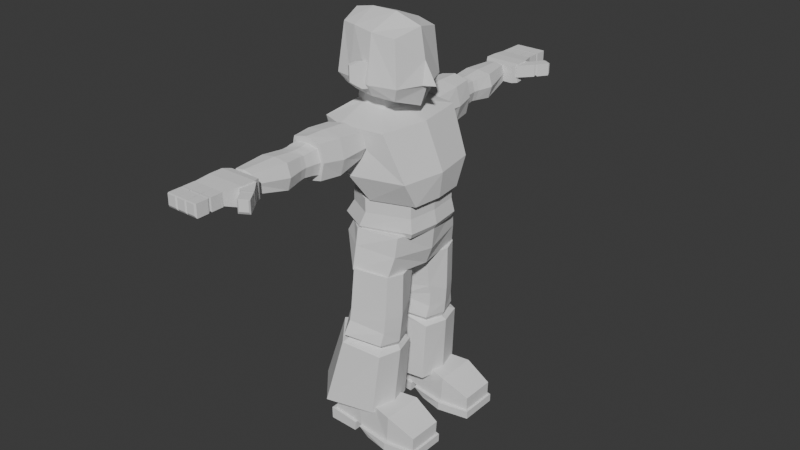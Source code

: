 # Source: Human_01.blend  (saved by Blender 4.2.66; exported with 4.5.12 LTS)
import bpy
from mathutils import Matrix  # noqa: F401  (used for matrix-valued properties, if any)

bpy.ops.wm.read_factory_settings(use_empty=True)
scene = bpy.context.scene
scene.name = 'Scene'

# ---- collections
col_collection = bpy.data.collections.new('Collection'); scene.collection.children.link(col_collection)

# ---- world
world_world = bpy.data.worlds.new('World'); scene.world = world_world
world_world.use_nodes = True; world_world.node_tree.nodes.clear()
_N = world_world.node_tree.nodes; _L = world_world.node_tree.links
n0 = _N.new('ShaderNodeOutputWorld'); n0.name = 'World Output'; n0.location = (300, 300)
n1 = _N.new('ShaderNodeBackground'); n1.name = 'Background'; n1.location = (10, 300)
n1.inputs[0].default_value = (0.05088, 0.05088, 0.05088, 1.0)
_L.new(n1.outputs[0], n0.inputs[0])
n0.is_active_output = True
world_world.color = (0.05088, 0.05088, 0.05088)
world_world.sun_shadow_jitter_overblur = 0.0

# ---- meshes
me_cube_001 = bpy.data.meshes.new('Cube.001')
me_cube_001.from_pydata([(-0.8911, -0.6743, -0.4909), (-0.33, -0.3305, 1.283), (0.4957, -0.6743, -1.148), (0.7627, -1.126, 0.4951), (-0.9276, -0.9291, 0.1763), (-0.9233, 0.0, -0.4753), (-0.3571, 0.0, 1.302), (0.5637, 0.0, -1.181), (0.9268, 0.0, 0.4151), (-0.9915, 0.0, 0.2116), (-0.3661, -0.9864, -0.7464), (-0.1507, -0.4075, 1.176), (-0.3387, -1.319, -0.09808), (0.3777, -0.2808, 1.257), (0.8845, 0.0, -0.6865), (0.7296, -0.9988, -0.6099), (-0.1331, -1.272, 0.9436), (-0.6537, -1.04, 1.177), (-0.7109, 0.0, 1.206), (-0.1999, -0.2838, 1.547), (0.3237, -0.3977, 0.8918), (-0.2192, 0.0, 1.571), (0.3493, 0.0, 0.8786), (-0.01638, -0.3409, 1.452), (0.4053, 0.0, 1.255), (0.2812, -0.2212, 1.36), (-0.1209, -0.2234, 1.562), (-0.1343, 0.0, 1.578), (0.006852, -0.2631, 1.496), (0.3004, 0.0, 1.358)], [], [(12, 16, 17, 4), (3, 8, 22, 20), (4, 17, 18, 9), (6, 1, 19, 21), (8, 3, 15, 14), (11, 1, 17, 16), (1, 6, 18, 17), (20, 22, 24, 13), (1, 11, 23, 19), (23, 11, 20, 13), (11, 16, 3, 20), (16, 12, 15, 3), (5, 0, 4, 9), (0, 10, 12, 4), (10, 2, 15, 12), (2, 7, 14, 15), (19, 23, 28, 26), (23, 13, 25, 28), (21, 19, 26, 27), (13, 24, 29, 25), (28, 25, 29, 27, 26), (0, 5, 7, 2, 10)])
_uv = me_cube_001.uv_layers.new(name='UVMap')
_uv.uv.foreach_set('vector', [0.4657, 0.9191, 0.5812, 0.9178, 0.5992, 1.002, 0.483, 0.9978, 0.6069, 0.7072, 0.6056, 0.6223, 0.6716, 0.625, 0.6747, 0.7074, 0.4634, 0.06493, 0.5832, 0.04133, 0.5833, 0.1258, 0.4637, 0.1325, 0.8567, 0.625, 0.8554, 0.7021, 0.8554, 0.7021, 0.8567, 0.625, 0.6056, 0.6223, 0.6069, 0.7072, 0.4787, 0.6811, 0.4783, 0.6068, 0.8046, 0.7161, 0.8554, 0.7021, 0.8999, 0.7219, 0.7836, 0.7753, 0.8554, 0.7021, 0.8567, 0.625, 0.9027, 0.6124, 0.8999, 0.7219, 0.6747, 0.7074, 0.6716, 0.625, 0.6716, 0.625, 0.6747, 0.7074, 0.8554, 0.7021, 0.8046, 0.7161, 0.8046, 0.7161, 0.8554, 0.7021, 0.0, 0.0, 0.0, 0.0, 0.0, 0.0, 0.0, 0.0, 0.0, 0.0, 0.0, 0.0, 0.0, 0.0, 0.0, 0.0, 0.0, 0.0, 0.0, 0.0, 0.0, 0.0, 0.0, 0.0, 0.0, 0.0, 0.0, 0.0, 0.0, 0.0, 0.0, 0.0, 0.0, 0.0, 0.0, 0.0, 0.0, 0.0, 0.0, 0.0, 0.0, 0.0, 0.0, 0.0, 0.0, 0.0, 0.0, 0.0, 0.0, 0.0, 0.0, 0.0, 0.0, 0.0, 0.0, 0.0, 0.8554, 0.7021, 0.8046, 0.7161, 0.8046, 0.7161, 0.8554, 0.7021, 0.0, 0.0, 0.0, 0.0, 0.0, 0.0, 0.0, 0.0, 0.8567, 0.625, 0.8554, 0.7021, 0.8554, 0.7021, 0.8567, 0.625, 0.6747, 0.7074, 0.6716, 0.625, 0.6716, 0.625, 0.6747, 0.7074, 0.0, 0.0, 0.0, 0.0, 0.6716, 0.625, 0.8567, 0.625, 0.8554, 0.7021, 0.0, 0.0, 0.0, 0.0, 0.0, 0.0, 0.0, 0.0, 0.0, 0.0])
me_cube_001.update()
me_cylinder = bpy.data.meshes.new('Cylinder')
me_cylinder.from_pydata([(-0.6715, -0.4165, -0.3011), (0.1454, 0.0, -0.3494), (0.0653, -0.5992, -0.3184), (-0.3677, -0.727, -0.3184), (-0.7404, 0.0, -0.3234), (0.2573, 0.0, 0.1501), (0.1341, -0.5166, 0.1687), (-0.3904, -0.6057, 0.1687), (-0.743, 0.0, 0.1549), (-0.8384, 0.0, -0.03469), (-0.3765, -0.6578, -0.03505), (0.1187, -0.5476, -0.07748), (0.228, 0.0, -0.1301), (-0.7064, -0.421, -0.02286), (-0.6017, -0.4323, 0.1575), (-0.3572, -0.6491, -0.3856), (0.002698, -0.5483, -0.3856), (-0.5967, -0.4043, -0.3719), (-0.651, 0.0, -0.3895), (0.04732, 0.0, -0.41)], [], [(9, 13, 14, 8), (10, 11, 6, 7), (3, 2, 11, 10), (4, 0, 13, 9), (13, 0, 3, 10), (14, 13, 10, 7), (2, 3, 15, 16), (1, 12, 11, 2), (12, 5, 6, 11), (6, 5, 8, 14, 7), (16, 15, 17, 18, 19), (1, 2, 16, 19), (0, 4, 18, 17), (3, 0, 17, 15)])
_uv = me_cylinder.uv_layers.new(name='UVMap')
_uv.uv.foreach_set('vector', [0.2, 1.0, 0.3359, 1.0, 0.3367, 1.0, 0.2, 1.0, 0.4, 1.0, 0.6, 1.0, 0.6, 1.0, 0.4, 1.0, 0.4, 1.0, 0.6, 1.0, 0.6, 1.0, 0.4, 1.0, 0.2, 1.0, 0.284, 1.0, 0.3359, 1.0, 0.2, 1.0, 0.3359, 1.0, 0.284, 1.0, 0.4, 1.0, 0.4, 1.0, 0.3367, 1.0, 0.3359, 1.0, 0.4, 1.0, 0.4, 1.0, 0.6, 1.0, 0.4, 1.0, 0.4, 1.0, 0.6, 1.0, 0.0, 0.0, 0.0, 0.0, 0.0, 0.0, 0.0, 0.0, 0.0, 0.0, 0.0, 0.0, 0.0, 0.0, 0.0, 0.0, 0.0, 0.0, 0.0, 0.0, 0.2, 1.0, 0.3367, 1.0, 0.4, 1.0, 0.0, 0.0, 0.4, 1.0, 0.284, 1.0, 0.2, 1.0, 0.0, 0.0, 0.0, 0.0, 0.0, 0.0, 0.0, 0.0, 0.0, 0.0, 0.284, 1.0, 0.2, 1.0, 0.2, 1.0, 0.284, 1.0, 0.4, 1.0, 0.284, 1.0, 0.284, 1.0, 0.4, 1.0])
me_cylinder.update()
me_cube_003 = bpy.data.meshes.new('Cube.003')
me_cube_003.from_pydata([(-0.8911, -0.6743, -0.4909), (0.4957, -0.6743, -1.148), (-0.9233, 0.0, -0.4753), (0.5637, 0.0, -1.181), (-0.3661, -0.9864, -0.7464), (-1.027, -0.6743, -0.7705), (0.3602, -0.6743, -1.427), (-1.059, 0.0, -0.755), (0.4282, 0.0, -1.46), (-0.5016, -0.9864, -1.026), (-1.334, -0.7098, -0.9704), (0.2743, -0.7098, -1.735), (-1.371, 0.0, -0.9526), (0.3521, 0.0, -1.772), (-0.7341, -1.066, -1.262), (-1.218, -0.6782, -1.165), (0.1688, -0.6782, -1.822), (-1.25, 0.0, -1.15), (0.2369, 0.0, -1.855), (-0.693, -0.9474, -1.421)], [], [(3, 1, 6, 8), (0, 2, 7, 5), (4, 0, 5, 9), (1, 4, 9, 6), (5, 7, 12, 10), (6, 9, 14, 11), (8, 6, 11, 13), (9, 5, 10, 14), (14, 10, 15, 19), (10, 12, 17, 15), (11, 14, 19, 16), (13, 11, 16, 18), (15, 17, 18, 16, 19), (0, 4, 1, 3, 2)])
_uv = me_cube_003.uv_layers.new(name='UVMap')
_uv.uv.foreach_set('vector', [0.0, 0.0, 0.0, 0.0, 0.0, 0.0, 0.0, 0.0, 0.0, 0.0, 0.0, 0.0, 0.0, 0.0, 0.0, 0.0, 0.0, 0.0, 0.0, 0.0, 0.0, 0.0, 0.0, 0.0, 0.0, 0.0, 0.0, 0.0, 0.0, 0.0, 0.0, 0.0, 0.0, 0.0, 0.0, 0.0, 0.0, 0.0, 0.0, 0.0, 0.0, 0.0, 0.0, 0.0, 0.0, 0.0, 0.0, 0.0, 0.0, 0.0, 0.0, 0.0, 0.0, 0.0, 0.0, 0.0, 0.0, 0.0, 0.0, 0.0, 0.0, 0.0, 0.0, 0.0, 0.0, 0.0, 0.0, 0.0, 0.0, 0.0, 0.0, 0.0, 0.0, 0.0, 0.0, 0.0, 0.0, 0.0, 0.0, 0.0, 0.0, 0.0, 0.0, 0.0, 0.0, 0.0, 0.0, 0.0, 0.0, 0.0, 0.0, 0.0, 0.0, 0.0, 0.0, 0.0, 0.0, 0.0, 0.0, 0.0, 0.0, 0.0, 0.0, 0.0, 0.0, 0.0, 0.0, 0.0, 0.0, 0.0, 0.0, 0.0, 0.0, 0.0, 0.0, 0.0])
me_cube_003.update()
me_cylinder_001 = bpy.data.meshes.new('Cylinder.001')
me_cylinder_001.from_pydata([(-0.3309, -0.08274, -0.9946), (0.003139, -0.2214, -1.105), (0.01798, -0.128, -0.3424), (0.006862, -0.6477, -1.089), (0.04046, -0.6166, -0.3261), (-0.4005, -0.7887, -0.9816), (-0.3618, -0.7433, -0.2912), (-0.6533, -0.4453, -0.9921), (-0.4419, -0.06071, -0.3108), (0.01091, -0.2176, -1.005), (0.01464, -0.6439, -0.9888), (0.01844, -0.2139, -0.9078), (0.02217, -0.6402, -0.8919), (-0.4027, -0.03329, -1.198), (-0.01962, -0.186, -1.267), (-0.01402, -0.6891, -1.251), (-0.432, -0.8614, -1.164), (-0.7041, -0.4561, -1.132), (-0.6163, -0.3602, -0.285), (-0.3984, -0.09728, -1.263), (-0.04861, -0.2267, -1.327), (-0.04343, -0.6196, -1.312), (-0.4255, -0.7241, -1.232), (-0.6768, -0.4784, -1.202), (-0.4268, -0.1027, -1.29), (0.004757, -0.1567, -1.372), (0.01098, -0.7376, -1.371), (-0.4594, -0.8656, -1.281), (-0.7619, -0.4829, -1.231), (-0.6205, -0.102, -2.182), (-0.05738, -0.1734, -2.18), (-0.05991, -0.7978, -2.174), (-0.6823, -0.9415, -2.175), (-1.104, -0.4686, -2.187), (-0.3657, -0.07578, -0.846), (0.01835, -0.1874, -0.7958), (0.02785, -0.6329, -0.7735), (-0.3884, -0.774, -0.8223), (-0.657, -0.4181, -0.8323), (0.08978, -0.4339, -1.097), (0.1151, -0.4199, -0.3341), (0.09879, -0.431, -0.9967), (0.1075, -0.4264, -0.9), (0.07082, -0.4365, -1.259), (0.04036, -0.4231, -1.32), (0.09425, -0.4471, -1.371), (0.02774, -0.4856, -2.177), (0.1101, -0.4262, -0.7847), (0.061, -0.4663, -1.774), (0.05496, -0.4307, -1.289), (0.06731, -0.4351, -1.345)], [], [(36, 4, 6, 37), (37, 6, 18, 38), (34, 8, 2, 35), (5, 7, 17, 16), (34, 38, 18, 8), (0, 9, 1), (3, 10, 5), (0, 11, 9), (10, 12, 5), (16, 17, 23, 22), (14, 1, 39, 43), (7, 0, 13, 17), (3, 5, 16, 15), (0, 1, 14, 13), (4, 40, 2, 8, 18, 6), (44, 21, 26, 45, 50), (43, 15, 21, 44, 49), (17, 13, 19, 23), (15, 16, 22, 21), (13, 14, 20, 19), (26, 27, 32, 31), (23, 19, 24, 28), (21, 22, 27, 26), (19, 20, 25, 24), (22, 23, 28, 27), (29, 30, 46, 31, 32, 33), (24, 25, 30, 29), (27, 28, 33, 32), (45, 26, 31, 46, 48), (28, 24, 29, 33), (0, 7, 38, 34), (0, 34, 35, 11), (5, 37, 38, 7), (12, 36, 37, 5), (36, 12, 42, 47), (35, 47, 42, 11), (25, 45, 48, 46, 30), (14, 43, 49, 44, 20), (20, 44, 50, 45, 25), (3, 15, 43, 39), (4, 36, 47, 40), (40, 47, 35, 2), (12, 10, 41, 42), (11, 42, 41, 9), (3, 39, 41, 10), (9, 41, 39, 1)])
_uv = me_cylinder_001.uv_layers.new(name='UVMap')
_uv.uv.foreach_set('vector', [0.6, 0.7506, 0.6, 1.0, 0.4, 1.0, 0.4, 0.7506, 0.4, 0.7506, 0.4, 1.0, 0.2089, 0.7802, 0.2028, 0.6814, 0.4212, 0.4796, 0.1496, 0.7478, 0.7737, 1.0, 0.7917, 0.7506, 0.4, 0.5, 0.2, 0.5, 0.2, 0.5, 0.4, 0.5, 0.4212, 0.4796, 0.3745, 0.5876, 0.2446, 0.7607, 0.1496, 0.7478, 0.6463, 0.4222, 0.8, 0.5691, 0.8, 0.5, 0.6, 0.5, 0.6, 0.5691, 0.4, 0.5, 0.5458, 0.3566, 0.8, 0.6361, 0.8, 0.5691, 0.6, 0.5691, 0.6, 0.6361, 0.4, 0.5691, 0.4, 0.5, 0.2, 0.5, 0.2, 0.5, 0.4, 0.5, 0.8, 0.5, 0.8, 0.5, 0.7, 0.5, 0.7, 0.5, 0.5217, 0.3242, 0.75, 0.49, 0.75, 0.49, 0.5217, 0.3242, 0.6, 0.5, 0.4, 0.5, 0.4, 0.5, 0.6, 0.5, 0.75, 0.49, 0.8, 0.5, 0.8, 0.5, 0.75, 0.49, 0.6, 1.0, 0.6868, 1.0, 0.7737, 1.0, 0.1496, 0.7478, 0.2089, 0.7802, 0.4, 1.0, 0.7, 0.5, 0.6, 0.5, 0.6, 0.5, 0.7, 0.5, 0.7, 0.5, 0.7, 0.5, 0.6, 0.5, 0.6, 0.5, 0.7, 0.5, 0.7, 0.5, 0.5217, 0.3242, 0.75, 0.49, 0.75, 0.49, 0.5217, 0.3242, 0.6, 0.5, 0.4, 0.5, 0.4, 0.5, 0.6, 0.5, 0.75, 0.49, 0.8, 0.5, 0.8, 0.5, 0.75, 0.49, 0.6, 0.5, 0.4, 0.5, 0.4, 0.5, 0.6, 0.5, 0.5217, 0.3242, 0.75, 0.49, 0.75, 0.49, 0.5217, 0.3242, 0.6, 0.5, 0.4, 0.5, 0.4, 0.5, 0.6, 0.5, 0.75, 0.49, 0.8, 0.5, 0.8, 0.5, 0.75, 0.49, 0.4, 0.5, 0.2, 0.5, 0.2, 0.5, 0.4, 0.5, 0.75, 0.49, 0.9783, 0.3242, 0.9347, 0.19, 0.8911, 0.05584, 0.6089, 0.05584, 0.5217, 0.3242, 0.75, 0.49, 0.8, 0.5, 0.8, 0.5, 0.75, 0.49, 0.4, 0.5, 0.2, 0.5, 0.2, 0.5, 0.4, 0.5, 0.7, 0.5, 0.6, 0.5, 0.6, 0.5, 0.7, 0.5, 0.7, 0.5, 0.5217, 0.3242, 0.75, 0.49, 0.75, 0.49, 0.5217, 0.3242, 0.5458, 0.3566, 0.4341, 0.5082, 0.3745, 0.5876, 0.4212, 0.4796, 0.5458, 0.3566, 0.4212, 0.4796, 0.7917, 0.7506, 0.8, 0.6361, 0.4, 0.6361, 0.4, 0.7506, 0.2028, 0.6814, 0.2, 0.6361, 0.6, 0.6361, 0.6, 0.7506, 0.4, 0.7506, 0.4, 0.6361, 0.6, 0.7506, 0.6, 0.6361, 0.7, 0.6361, 0.6959, 0.7506, 0.7917, 0.7506, 0.6959, 0.7506, 0.7, 0.6361, 0.8, 0.6361, 0.8, 0.5, 0.7, 0.5, 0.7, 0.5, 0.7, 0.5, 0.8, 0.5, 0.8, 0.5, 0.7, 0.5, 0.7, 0.5, 0.7, 0.5, 0.8, 0.5, 0.8, 0.5, 0.7, 0.5, 0.7, 0.5, 0.7, 0.5, 0.8, 0.5, 0.6, 0.5, 0.6, 0.5, 0.7, 0.5, 0.7, 0.5, 0.6, 1.0, 0.6, 0.7506, 0.6959, 0.7506, 0.6868, 1.0, 0.6868, 1.0, 0.6959, 0.7506, 0.7917, 0.7506, 0.7737, 1.0, 0.6, 0.6361, 0.6, 0.5691, 0.0, 0.0, 0.7, 0.6361, 0.8, 0.6361, 0.7, 0.6361, 0.0, 0.0, 0.8, 0.5691, 0.6, 0.5, 0.7, 0.5, 0.0, 0.0, 0.6, 0.5691, 0.8, 0.5691, 0.0, 0.0, 0.7, 0.5, 0.8, 0.5])
me_cylinder_001.update()
me_cube_005 = bpy.data.meshes.new('Cube.005')
me_cube_005.from_pydata([(-0.7187, -0.7303, -0.2294), (-0.6072, -0.7303, 0.2882), (-0.7187, -0.3804, -0.2297), (-0.6072, -0.3804, 0.2882), (0.5469, -0.7636, -0.2261), (0.5538, -0.7636, 0.0677), (0.5472, -0.3197, -0.2264), (0.5551, -0.31, 0.06611), (0.1682, -0.2611, -0.2271), (0.2, -0.2611, 0.2357), (0.1682, -0.8091, -0.2268), (0.2003, -0.8091, 0.2362), (-0.1394, -0.3296, -0.2279), (-0.4015, -0.355, -0.2289), (-0.06884, -0.7541, 0.2535), (-0.338, -0.7422, 0.2708), (-0.3381, -0.355, 0.2707), (-0.06903, -0.3296, 0.2532), (-0.4015, -0.7422, -0.2286), (-0.1394, -0.7541, -0.2276), (-0.7212, -0.7303, -0.07549), (-0.7212, -0.3804, -0.07569), (0.5483, -0.3171, -0.1202), (0.5484, -0.7632, -0.1205), (0.1772, -0.8091, -0.1214), (0.1766, -0.2611, -0.1211), (-0.3954, -0.355, -0.1072), (-0.2813, -0.33, -0.122), (-0.2808, -0.7545, -0.1223), (-0.3954, -0.7422, -0.1069), (0.5773, -0.2888, -0.1215), (0.5766, -0.2918, -0.2277), (0.5755, -0.7925, -0.2266), (0.5775, -0.7916, -0.121), (0.1675, -0.8573, -0.2268), (0.1671, -0.213, -0.2275), (-0.1409, -0.7947, -0.2277), (0.1767, -0.8573, -0.1214), (0.176, -0.2129, -0.1217), (-0.1427, -0.2892, -0.2278), (-0.2845, -0.2895, -0.122), (-0.2822, -0.795, -0.1224), (-0.759, -0.3429, -0.2302), (-0.7582, -0.7686, -0.23), (-0.7628, -0.3444, -0.07627), (-0.365, -0.3139, -0.2309), (-0.3641, -0.7824, -0.2306), (-0.3587, -0.314, -0.1091), (-0.3578, -0.7824, -0.1089), (-0.7621, -0.767, -0.0761)], [], [(20, 1, 3, 21), (25, 9, 7, 22), (29, 15, 1, 20), (8, 6, 4, 10), (16, 3, 1, 15), (7, 9, 11, 5), (12, 8, 10, 19), (23, 5, 11, 24), (27, 17, 9, 25), (21, 3, 16, 26), (26, 16, 17, 27), (2, 13, 18, 0), (13, 2, 42, 45), (9, 17, 14, 11), (17, 16, 15, 14), (24, 11, 14, 28), (28, 14, 15, 29), (28, 27, 12, 19), (28, 19, 36, 41), (28, 29, 26, 27), (18, 13, 45, 46), (23, 24, 37, 33), (10, 4, 32, 34), (29, 20, 49, 48), (8, 12, 39, 35), (20, 21, 44, 49), (22, 7, 5, 23), (24, 28, 41, 37), (34, 37, 41, 36), (39, 40, 38, 35), (32, 33, 37, 34), (35, 38, 30, 31), (31, 30, 33, 32), (4, 6, 31, 32), (19, 10, 34, 36), (22, 23, 33, 30), (6, 8, 35, 31), (12, 27, 40, 39), (25, 22, 30, 38), (27, 25, 38, 40), (48, 46, 45, 47), (42, 44, 47, 45), (46, 48, 49, 43), (43, 49, 44, 42), (0, 18, 46, 43), (2, 0, 43, 42), (21, 26, 47, 44), (26, 29, 48, 47)])
_uv = me_cube_005.uv_layers.new(name='UVMap')
_uv.uv.foreach_set('vector', [0.4316, 0.0, 0.625, 0.0, 0.625, 0.25, 0.4316, 0.25, 0.4316, 0.4441, 0.625, 0.4441, 0.625, 0.5, 0.4316, 0.5, 0.4316, 0.9353, 0.625, 0.9353, 0.625, 1.0, 0.4316, 1.0, 0.3191, 0.5, 0.375, 0.5, 0.375, 0.75, 0.3191, 0.75, 0.8103, 0.5, 0.875, 0.5, 0.875, 0.75, 0.8103, 0.75, 0.625, 0.5, 0.6809, 0.5, 0.6809, 0.75, 0.625, 0.75, 0.2544, 0.5, 0.3191, 0.5, 0.3191, 0.75, 0.2544, 0.75, 0.4316, 0.75, 0.625, 0.75, 0.625, 0.8059, 0.4316, 0.8059, 0.4316, 0.3794, 0.625, 0.3794, 0.625, 0.4441, 0.4316, 0.4441, 0.4316, 0.25, 0.625, 0.25, 0.625, 0.3147, 0.4316, 0.3147, 0.4316, 0.3147, 0.625, 0.3147, 0.625, 0.3794, 0.4316, 0.3794, 0.125, 0.5, 0.1897, 0.5, 0.1897, 0.75, 0.125, 0.75, 0.1897, 0.5, 0.125, 0.5, 0.125, 0.5, 0.1897, 0.5, 0.6809, 0.5, 0.7456, 0.5, 0.7456, 0.75, 0.6809, 0.75, 0.7456, 0.5, 0.8103, 0.5, 0.8103, 0.75, 0.7456, 0.75, 0.4316, 0.8059, 0.625, 0.8059, 0.625, 0.8706, 0.4316, 0.8706, 0.4316, 0.8706, 0.625, 0.8706, 0.625, 0.9353, 0.4316, 0.9353, 0.4316, 0.8706, 0.4316, 0.3794, 0.2544, 0.5, 0.375, 0.8706, 0.4316, 0.8706, 0.375, 0.8706, 0.375, 0.8706, 0.4316, 0.8706, 0.4316, 0.8706, 0.4316, 0.9353, 0.4316, 0.3147, 0.4316, 0.3794, 0.1897, 0.75, 0.1897, 0.5, 0.1897, 0.5, 0.1897, 0.75, 0.4316, 0.75, 0.4316, 0.8059, 0.4316, 0.8059, 0.4316, 0.75, 0.3191, 0.75, 0.375, 0.75, 0.375, 0.75, 0.3191, 0.75, 0.4316, 0.9353, 0.4316, 1.0, 0.4316, 1.0, 0.4316, 0.9353, 0.3191, 0.5, 0.2544, 0.5, 0.2544, 0.5, 0.3191, 0.5, 0.4316, 0.0, 0.4316, 0.25, 0.4316, 0.25, 0.4316, 0.0, 0.4316, 0.5, 0.625, 0.5, 0.625, 0.75, 0.4316, 0.75, 0.4316, 0.8059, 0.4316, 0.8706, 0.4316, 0.8706, 0.4316, 0.8059, 0.375, 0.8059, 0.4316, 0.8059, 0.4316, 0.8706, 0.375, 0.8706, 0.375, 0.3794, 0.4316, 0.3794, 0.4316, 0.4441, 0.375, 0.4441, 0.375, 0.75, 0.4316, 0.75, 0.4316, 0.8059, 0.375, 0.8059, 0.375, 0.4441, 0.4316, 0.4441, 0.4316, 0.5, 0.375, 0.5, 0.375, 0.5, 0.4316, 0.5, 0.4316, 0.75, 0.375, 0.75, 0.375, 0.75, 0.375, 0.5, 0.375, 0.5, 0.375, 0.75, 0.2544, 0.75, 0.3191, 0.75, 0.3191, 0.75, 0.2544, 0.75, 0.4316, 0.5, 0.4316, 0.75, 0.4316, 0.75, 0.4316, 0.5, 0.375, 0.5, 0.3191, 0.5, 0.3191, 0.5, 0.375, 0.5, 0.2544, 0.5, 0.4316, 0.3794, 0.4316, 0.3794, 0.2544, 0.5, 0.4316, 0.4441, 0.4316, 0.5, 0.4316, 0.5, 0.4316, 0.4441, 0.4316, 0.3794, 0.4316, 0.4441, 0.4316, 0.4441, 0.4316, 0.3794, 0.4316, 0.9353, 0.375, 0.9353, 0.1897, 0.5, 0.4316, 0.3147, 0.375, 0.25, 0.4316, 0.25, 0.4316, 0.3147, 0.375, 0.3147, 0.375, 0.9353, 0.4316, 0.9353, 0.4316, 1.0, 0.375, 1.0, 0.375, 0.0, 0.4316, 0.0, 0.4316, 0.25, 0.375, 0.25, 0.125, 0.75, 0.1897, 0.75, 0.1897, 0.75, 0.125, 0.75, 0.125, 0.5, 0.125, 0.75, 0.125, 0.75, 0.125, 0.5, 0.4316, 0.25, 0.4316, 0.3147, 0.4316, 0.3147, 0.4316, 0.25, 0.4316, 0.3147, 0.4316, 0.9353, 0.4316, 0.9353, 0.4316, 0.3147])
me_cube_005.update()
me_cube_006 = bpy.data.meshes.new('Cube.006')
me_cube_006.from_pydata([(-0.1875, -1.295, 0.955), (-0.1875, -1.297, 1.384), (-0.2343, -0.7154, 1.032), (-0.2333, -0.7129, 1.353), (0.1875, -1.295, 0.955), (0.1875, -1.297, 1.384), (0.2333, -0.693, 1.034), (0.2343, -0.6904, 1.352), (-0.2312, -1.03, 0.9423), (-0.2312, -1.029, 1.382), (0.2312, -1.03, 0.9423), (0.2312, -1.029, 1.382), (-0.2363, -1.295, 1.174), (-0.2946, -0.714, 1.169), (0.2946, -0.6857, 1.168), (0.2363, -1.295, 1.174), (0.2913, -1.03, 1.146), (-0.2913, -1.03, 1.146), (-0.000581, -0.7002, 1.001), (0.000595, -0.7019, 1.395), (0.0, -1.29, 0.9098), (0.0, -1.297, 1.427), (6.865e-09, -1.029, 1.423), (6.869e-09, -1.024, 0.8916), (6.99e-06, -0.6999, 1.174), (-0.157, -1.294, 1.018), (-0.157, -1.297, 1.326), (0.157, -1.294, 1.018), (0.157, -1.297, 1.326), (-0.1979, -1.295, 1.172), (0.1979, -1.295, 1.172), (-7.264e-34, -1.294, 0.9931), (-7.264e-34, -1.297, 1.35), (-0.173, -1.374, 1.032), (-0.173, -1.376, 1.312), (0.1427, -1.374, 1.032), (0.1427, -1.376, 1.312), (-0.2101, -1.375, 1.172), (0.1798, -1.375, 1.172), (-5.372e-33, -1.374, 1.009), (-5.372e-33, -1.376, 1.333), (-0.1653, -1.429, 1.04), (-0.1653, -1.431, 1.304), (0.1321, -1.486, 1.043), (0.1321, -1.488, 1.301), (-0.2004, -1.43, 1.172), (0.1665, -1.487, 1.172), (4.779e-09, -1.482, 1.015), (4.779e-09, -1.484, 1.327), (-0.1624, -1.486, 1.043), (-0.1624, -1.488, 1.301), (-0.1968, -1.487, 1.172), (-0.1657, -1.556, 1.039), (-0.1657, -1.558, 1.305), (-0.201, -1.557, 1.172), (-0.169, -1.584, 1.036), (-0.169, -1.586, 1.308), (0.1387, -1.558, 1.036), (0.1387, -1.56, 1.308), (-0.2052, -1.585, 1.172), (0.1749, -1.559, 1.172), (6.715e-09, -1.558, 1.014), (6.715e-09, -1.56, 1.329), (-0.1779, -1.782, 1.017), (-0.1779, -1.785, 1.327), (0.1779, -1.771, 1.017), (0.1779, -1.773, 1.327), (-0.2243, -1.784, 1.172), (0.2243, -1.772, 1.172), (8.612e-09, -1.771, 0.9918), (8.612e-09, -1.773, 1.351), (-0.1664, -2.181, 1.097), (-0.1446, -2.183, 1.318), (0.1044, -2.181, 1.097), (0.08262, -2.183, 1.318), (-0.1742, -2.182, 1.208), (0.1122, -2.182, 1.208), (-0.03099, -2.181, 1.079), (-0.03099, -2.183, 1.336), (-0.1238, -2.216, 1.118), (-0.1238, -2.217, 1.298), (0.06182, -2.216, 1.118), (0.06182, -2.217, 1.298), (-0.1479, -2.216, 1.208), (0.08597, -2.216, 1.208), (-0.03099, -2.216, 1.103), (-0.03099, -2.217, 1.312)], [], [(17, 9, 3, 13), (24, 19, 7, 14), (16, 11, 5, 15), (23, 10, 4, 20), (22, 9, 1, 21), (19, 3, 9, 22), (18, 6, 10, 23), (14, 7, 11, 16), (12, 1, 9, 17), (0, 12, 17, 8), (6, 14, 16, 10), (10, 16, 15, 4), (18, 24, 14, 6), (8, 17, 13, 2), (2, 13, 24, 18), (2, 18, 23, 8), (7, 19, 22, 11), (11, 22, 21, 5), (8, 23, 20, 0), (13, 3, 19, 24), (0, 20, 31, 25), (21, 1, 26, 32), (12, 0, 25, 29), (4, 15, 30, 27), (5, 21, 32, 28), (15, 5, 28, 30), (1, 12, 29, 26), (20, 4, 27, 31), (26, 29, 37, 34), (28, 32, 40, 36), (30, 28, 36, 38), (32, 26, 34, 40), (27, 30, 38, 35), (25, 31, 39, 33), (29, 25, 33, 37), (31, 27, 35, 39), (33, 39, 47, 41), (37, 33, 41, 45), (39, 35, 43, 47), (34, 37, 45, 42), (36, 40, 48, 44), (38, 36, 44, 46), (40, 34, 42, 48), (35, 38, 46, 43), (41, 47, 49), (45, 41, 49, 51), (42, 45, 51, 50), (48, 42, 50), (48, 50, 53), (49, 47, 52), (51, 49, 52, 54), (50, 51, 54, 53), (47, 43, 57, 61), (53, 54, 59, 56), (44, 48, 62, 58), (46, 44, 58, 60), (48, 53, 56, 62), (43, 46, 60, 57), (52, 47, 61, 55), (54, 52, 55, 59), (55, 61, 69, 63), (59, 55, 63, 67), (61, 57, 65, 69), (56, 59, 67, 64), (58, 62, 70, 66), (60, 58, 66, 68), (62, 56, 64, 70), (57, 60, 68, 65), (70, 64, 72, 78), (65, 68, 76, 73), (63, 69, 77, 71), (67, 63, 71, 75), (69, 65, 73, 77), (64, 67, 75, 72), (66, 70, 78, 74), (68, 66, 74, 76), (74, 78, 86, 82), (76, 74, 82, 84), (78, 72, 80, 86), (73, 76, 84, 81), (71, 77, 85, 79), (75, 71, 79, 83), (77, 73, 81, 85), (72, 75, 83, 80), (83, 79, 85, 81, 84, 82, 86, 80)])
_uv = me_cube_006.uv_layers.new(name='UVMap')
_uv.uv.foreach_set('vector', [0.5, 0.125, 0.625, 0.125, 0.625, 0.25, 0.5, 0.25, 0.5, 0.375, 0.625, 0.375, 0.625, 0.5, 0.5, 0.5, 0.5, 0.625, 0.625, 0.625, 0.625, 0.75, 0.5, 0.75, 0.25, 0.625, 0.375, 0.625, 0.375, 0.75, 0.25, 0.75, 0.75, 0.625, 0.875, 0.625, 0.875, 0.75, 0.75, 0.75, 0.75, 0.5, 0.875, 0.5, 0.875, 0.625, 0.75, 0.625, 0.25, 0.5, 0.375, 0.5, 0.375, 0.625, 0.25, 0.625, 0.5, 0.5, 0.625, 0.5, 0.625, 0.625, 0.5, 0.625, 0.5, 0.0, 0.625, 0.0, 0.625, 0.125, 0.5, 0.125, 0.375, 0.0, 0.5, 0.0, 0.5, 0.125, 0.375, 0.125, 0.375, 0.5, 0.5, 0.5, 0.5, 0.625, 0.375, 0.625, 0.375, 0.625, 0.5, 0.625, 0.5, 0.75, 0.375, 0.75, 0.375, 0.375, 0.5, 0.375, 0.5, 0.5, 0.375, 0.5, 0.375, 0.125, 0.5, 0.125, 0.5, 0.25, 0.375, 0.25, 0.375, 0.25, 0.5, 0.25, 0.5, 0.375, 0.375, 0.375, 0.125, 0.5, 0.25, 0.5, 0.25, 0.625, 0.125, 0.625, 0.625, 0.5, 0.75, 0.5, 0.75, 0.625, 0.625, 0.625, 0.625, 0.625, 0.75, 0.625, 0.75, 0.75, 0.625, 0.75, 0.125, 0.625, 0.25, 0.625, 0.25, 0.75, 0.125, 0.75, 0.5, 0.25, 0.625, 0.25, 0.625, 0.375, 0.5, 0.375, 0.125, 0.75, 0.25, 0.75, 0.25, 0.75, 0.125, 0.75, 0.75, 0.75, 0.875, 0.75, 0.875, 0.75, 0.75, 0.75, 0.5, 0.0, 0.375, 0.0, 0.375, 0.0, 0.5, 0.0, 0.375, 0.75, 0.5, 0.75, 0.5, 0.75, 0.375, 0.75, 0.625, 0.75, 0.75, 0.75, 0.75, 0.75, 0.625, 0.75, 0.5, 0.75, 0.625, 0.75, 0.625, 0.75, 0.5, 0.75, 0.625, 0.0, 0.5, 0.0, 0.5, 0.0, 0.625, 0.0, 0.25, 0.75, 0.375, 0.75, 0.375, 0.75, 0.25, 0.75, 0.625, 0.0, 0.5, 0.0, 0.5, 0.0, 0.625, 0.0, 0.625, 0.75, 0.75, 0.75, 0.75, 0.75, 0.625, 0.75, 0.5, 0.75, 0.625, 0.75, 0.625, 0.75, 0.5, 0.75, 0.75, 0.75, 0.875, 0.75, 0.875, 0.75, 0.75, 0.75, 0.375, 0.75, 0.5, 0.75, 0.5, 0.75, 0.375, 0.75, 0.125, 0.75, 0.25, 0.75, 0.25, 0.75, 0.125, 0.75, 0.5, 0.0, 0.375, 0.0, 0.375, 0.0, 0.5, 0.0, 0.25, 0.75, 0.375, 0.75, 0.375, 0.75, 0.25, 0.75, 0.125, 0.75, 0.25, 0.75, 0.25, 0.75, 0.125, 0.75, 0.5, 0.0, 0.375, 0.0, 0.375, 0.0, 0.5, 0.0, 0.25, 0.75, 0.375, 0.75, 0.375, 0.75, 0.25, 0.75, 0.625, 0.0, 0.5, 0.0, 0.5, 0.0, 0.625, 0.0, 0.625, 0.75, 0.75, 0.75, 0.75, 0.75, 0.625, 0.75, 0.5, 0.75, 0.625, 0.75, 0.625, 0.75, 0.5, 0.75, 0.75, 0.75, 0.875, 0.75, 0.875, 0.75, 0.75, 0.75, 0.375, 0.75, 0.5, 0.75, 0.5, 0.75, 0.375, 0.75, 0.125, 0.75, 0.25, 0.75, 0.125, 0.75, 0.5, 0.0, 0.375, 0.0, 0.375, 0.0, 0.5, 0.0, 0.625, 0.0, 0.5, 0.0, 0.5, 0.0, 0.625, 0.0, 0.75, 0.75, 0.875, 0.75, 0.875, 0.75, 0.75, 0.75, 0.875, 0.75, 0.875, 0.75, 0.125, 0.75, 0.25, 0.75, 0.125, 0.75, 0.5, 0.0, 0.375, 0.0, 0.375, 0.0, 0.5, 0.0, 0.625, 0.0, 0.5, 0.0, 0.5, 0.0, 0.625, 0.0, 0.25, 0.75, 0.375, 0.75, 0.375, 0.75, 0.25, 0.75, 0.625, 0.0, 0.5, 0.0, 0.5, 0.0, 0.625, 0.0, 0.625, 0.75, 0.75, 0.75, 0.75, 0.75, 0.625, 0.75, 0.5, 0.75, 0.625, 0.75, 0.625, 0.75, 0.5, 0.75, 0.75, 0.75, 0.875, 0.75, 0.875, 0.75, 0.75, 0.75, 0.375, 0.75, 0.5, 0.75, 0.5, 0.75, 0.375, 0.75, 0.125, 0.75, 0.25, 0.75, 0.25, 0.75, 0.125, 0.75, 0.5, 0.0, 0.375, 0.0, 0.375, 0.0, 0.5, 0.0, 0.125, 0.75, 0.25, 0.75, 0.25, 0.75, 0.125, 0.75, 0.5, 0.0, 0.375, 0.0, 0.375, 0.0, 0.5, 0.0, 0.25, 0.75, 0.375, 0.75, 0.375, 0.75, 0.25, 0.75, 0.625, 0.0, 0.5, 0.0, 0.5, 0.0, 0.625, 0.0, 0.625, 0.75, 0.75, 0.75, 0.75, 0.75, 0.625, 0.75, 0.5, 0.75, 0.625, 0.75, 0.625, 0.75, 0.5, 0.75, 0.75, 0.75, 0.875, 0.75, 0.875, 0.75, 0.75, 0.75, 0.375, 0.75, 0.5, 0.75, 0.5, 0.75, 0.375, 0.75, 0.75, 0.75, 0.875, 0.75, 0.875, 0.75, 0.75, 0.75, 0.375, 0.75, 0.5, 0.75, 0.5, 0.75, 0.375, 0.75, 0.125, 0.75, 0.25, 0.75, 0.25, 0.75, 0.125, 0.75, 0.5, 0.0, 0.375, 0.0, 0.375, 0.0, 0.5, 0.0, 0.25, 0.75, 0.375, 0.75, 0.375, 0.75, 0.25, 0.75, 0.625, 0.0, 0.5, 0.0, 0.5, 0.0, 0.625, 0.0, 0.625, 0.75, 0.75, 0.75, 0.75, 0.75, 0.625, 0.75, 0.5, 0.75, 0.625, 0.75, 0.625, 0.75, 0.5, 0.75, 0.625, 0.75, 0.75, 0.75, 0.75, 0.75, 0.625, 0.75, 0.5, 0.75, 0.625, 0.75, 0.625, 0.75, 0.5, 0.75, 0.75, 0.75, 0.875, 0.75, 0.875, 0.75, 0.75, 0.75, 0.375, 0.75, 0.5, 0.75, 0.5, 0.75, 0.375, 0.75, 0.125, 0.75, 0.25, 0.75, 0.25, 0.75, 0.125, 0.75, 0.5, 0.0, 0.375, 0.0, 0.375, 0.0, 0.5, 0.0, 0.25, 0.75, 0.375, 0.75, 0.375, 0.75, 0.25, 0.75, 0.625, 0.0, 0.5, 0.0, 0.5, 0.0, 0.625, 0.0, 0.5, 0.0, 0.375, 0.0, 0.25, 0.75, 0.375, 0.75, 0.5, 0.75, 0.625, 0.75, 0.75, 0.75, 0.875, 0.75])
me_cube_006.update()
me_cube_007 = bpy.data.meshes.new('Cube.007')
me_cube_007.from_pydata([(0.1617, -2.664, 1.161), (0.159, -2.666, 1.31), (0.204, -2.212, 1.087), (0.204, -2.212, 1.31), (0.5692, -2.657, 1.159), (0.5634, -2.664, 1.31), (0.5998, -2.211, 1.087), (0.5966, -2.211, 1.309), (0.152, -2.303, 1.075), (0.1544, -2.469, 1.092), (0.1545, -2.465, 1.324), (0.1545, -2.296, 1.324), (0.6301, -2.466, 1.091), (0.6299, -2.298, 1.073), (0.629, -2.297, 1.324), (0.6266, -2.467, 1.325)], [], [(8, 11, 3, 2), (2, 3, 7, 6), (12, 15, 5, 4), (4, 5, 1, 0), (9, 12, 4, 0), (15, 10, 1, 5), (7, 3, 11, 14), (14, 11, 10, 15), (2, 6, 13, 8), (8, 13, 12, 9), (6, 7, 14, 13), (13, 14, 15, 12), (0, 1, 10, 9), (9, 10, 11, 8)])
_uv = me_cube_007.uv_layers.new(name='UVMap')
_uv.uv.foreach_set('vector', [0.375, 0.1703, 0.625, 0.1703, 0.625, 0.25, 0.375, 0.25, 0.375, 0.25, 0.625, 0.25, 0.625, 0.5, 0.375, 0.5, 0.375, 0.663, 0.625, 0.663, 0.625, 0.75, 0.375, 0.75, 0.375, 0.75, 0.625, 0.75, 0.625, 1.0, 0.375, 1.0, 0.125, 0.663, 0.375, 0.663, 0.375, 0.75, 0.125, 0.75, 0.625, 0.663, 0.875, 0.663, 0.875, 0.75, 0.625, 0.75, 0.625, 0.5, 0.875, 0.5, 0.875, 0.5797, 0.625, 0.5797, 0.625, 0.5797, 0.875, 0.5797, 0.875, 0.663, 0.625, 0.663, 0.125, 0.5, 0.375, 0.5, 0.375, 0.5797, 0.125, 0.5797, 0.125, 0.5797, 0.375, 0.5797, 0.375, 0.663, 0.125, 0.663, 0.375, 0.5, 0.625, 0.5, 0.625, 0.5797, 0.375, 0.5797, 0.375, 0.5797, 0.625, 0.5797, 0.625, 0.663, 0.375, 0.663, 0.375, 0.0, 0.625, 0.0, 0.625, 0.08696, 0.375, 0.08696, 0.375, 0.08696, 0.625, 0.08696, 0.625, 0.1703, 0.375, 0.1703])
me_cube_007.update()
me_cube_008 = bpy.data.meshes.new('Cube.008')
me_cube_008.from_pydata([(0.4211, -2.828, 1.313), (0.3008, -2.828, 1.313), (0.293, -2.66, 1.152), (0.293, -2.66, 1.311), (0.4211, -2.828, 1.172), (0.3008, -2.828, 1.172), (0.4288, -2.66, 1.152), (0.4288, -2.66, 1.311), (0.308, -3.014, 1.183), (0.293, -2.995, 1.152), (0.308, -3.014, 1.307), (0.293, -2.995, 1.311), (0.4139, -3.014, 1.183), (0.4288, -2.995, 1.152), (0.4139, -3.014, 1.307), (0.4288, -2.995, 1.311), (0.293, -2.848, 1.311), (0.293, -2.848, 1.152), (0.4288, -2.848, 1.311), (0.4288, -2.848, 1.152), (0.4288, -2.81, 1.152), (0.293, -2.81, 1.152), (0.293, -2.81, 1.311), (0.4288, -2.81, 1.311)], [], [(12, 14, 10, 8), (2, 3, 7, 6), (21, 20, 4, 5), (18, 16, 11, 15), (21, 22, 3, 2), (19, 18, 15, 13), (8, 10, 11, 9), (14, 12, 13, 15), (9, 13, 12, 8), (15, 11, 10, 14), (17, 19, 13, 9), (20, 23, 0, 4), (17, 16, 1, 5), (23, 22, 1, 0), (9, 11, 16, 17), (5, 4, 19, 17), (4, 0, 18, 19), (0, 1, 16, 18), (7, 3, 22, 23), (6, 7, 23, 20), (5, 1, 22, 21), (2, 6, 20, 21)])
_uv = me_cube_008.uv_layers.new(name='UVMap')
_uv.uv.foreach_set('vector', [0.4332, 0.8082, 0.5668, 0.8082, 0.5668, 0.9418, 0.4332, 0.9418, 0.375, 0.25, 0.625, 0.25, 0.625, 0.5, 0.375, 0.5, 0.125, 0.5996, 0.375, 0.5996, 0.375, 0.611, 0.125, 0.611, 0.625, 0.6247, 0.875, 0.6247, 0.875, 0.7221, 0.625, 0.7221, 0.375, 0.1504, 0.625, 0.1504, 0.625, 0.25, 0.375, 0.25, 0.375, 0.6247, 0.625, 0.6247, 0.625, 0.7221, 0.375, 0.7221, 0.4332, 0.9418, 0.5668, 0.9418, 0.625, 1.0, 0.375, 1.0, 0.5668, 0.8082, 0.4332, 0.8082, 0.375, 0.7221, 0.625, 0.7221, 0.375, 1.0, 0.375, 0.75, 0.4332, 0.8082, 0.4332, 0.9418, 0.625, 0.75, 0.625, 1.0, 0.5668, 0.9418, 0.5668, 0.8082, 0.125, 0.6247, 0.375, 0.6247, 0.375, 0.7221, 0.125, 0.7221, 0.375, 0.5996, 0.625, 0.5996, 0.625, 0.611, 0.375, 0.611, 0.375, 0.1253, 0.625, 0.1253, 0.625, 0.139, 0.375, 0.139, 0.625, 0.5996, 0.875, 0.5996, 0.875, 0.611, 0.625, 0.611, 0.375, 0.02793, 0.625, 0.02793, 0.625, 0.1253, 0.375, 0.1253, 0.125, 0.611, 0.375, 0.611, 0.375, 0.6247, 0.125, 0.6247, 0.375, 0.611, 0.625, 0.611, 0.625, 0.6247, 0.375, 0.6247, 0.625, 0.611, 0.875, 0.611, 0.875, 0.6247, 0.625, 0.6247, 0.625, 0.5, 0.875, 0.5, 0.875, 0.5996, 0.625, 0.5996, 0.375, 0.5, 0.625, 0.5, 0.625, 0.5996, 0.375, 0.5996, 0.375, 0.139, 0.625, 0.139, 0.625, 0.1504, 0.375, 0.1504, 0.125, 0.5, 0.375, 0.5, 0.375, 0.5996, 0.125, 0.5996])
me_cube_008.update()
me_cube_009 = bpy.data.meshes.new('Cube.009')
me_cube_009.from_pydata([(0.5559, -2.828, 1.313), (0.4356, -2.828, 1.313), (0.4278, -2.66, 1.152), (0.4278, -2.66, 1.311), (0.5559, -2.828, 1.172), (0.4356, -2.828, 1.172), (0.5636, -2.66, 1.152), (0.5636, -2.66, 1.311), (0.4428, -3.014, 1.183), (0.4278, -2.995, 1.152), (0.4428, -3.014, 1.307), (0.4278, -2.995, 1.311), (0.5487, -3.014, 1.183), (0.5636, -2.995, 1.152), (0.5487, -3.014, 1.307), (0.5636, -2.995, 1.311), (0.4278, -2.848, 1.311), (0.4278, -2.848, 1.152), (0.5636, -2.848, 1.311), (0.5636, -2.848, 1.152), (0.5636, -2.81, 1.152), (0.4278, -2.81, 1.152), (0.4278, -2.81, 1.311), (0.5636, -2.81, 1.311)], [], [(12, 14, 10, 8), (2, 3, 7, 6), (21, 20, 4, 5), (18, 16, 11, 15), (21, 22, 3, 2), (19, 18, 15, 13), (8, 10, 11, 9), (14, 12, 13, 15), (9, 13, 12, 8), (15, 11, 10, 14), (17, 19, 13, 9), (20, 23, 0, 4), (17, 16, 1, 5), (23, 22, 1, 0), (9, 11, 16, 17), (5, 4, 19, 17), (4, 0, 18, 19), (0, 1, 16, 18), (7, 3, 22, 23), (6, 7, 23, 20), (5, 1, 22, 21), (2, 6, 20, 21)])
_uv = me_cube_009.uv_layers.new(name='UVMap')
_uv.uv.foreach_set('vector', [0.4332, 0.8082, 0.5668, 0.8082, 0.5668, 0.9418, 0.4332, 0.9418, 0.375, 0.25, 0.625, 0.25, 0.625, 0.5, 0.375, 0.5, 0.125, 0.5996, 0.375, 0.5996, 0.375, 0.611, 0.125, 0.611, 0.625, 0.6247, 0.875, 0.6247, 0.875, 0.7221, 0.625, 0.7221, 0.375, 0.1504, 0.625, 0.1504, 0.625, 0.25, 0.375, 0.25, 0.375, 0.6247, 0.625, 0.6247, 0.625, 0.7221, 0.375, 0.7221, 0.4332, 0.9418, 0.5668, 0.9418, 0.625, 1.0, 0.375, 1.0, 0.5668, 0.8082, 0.4332, 0.8082, 0.375, 0.7221, 0.625, 0.7221, 0.375, 1.0, 0.375, 0.75, 0.4332, 0.8082, 0.4332, 0.9418, 0.625, 0.75, 0.625, 1.0, 0.5668, 0.9418, 0.5668, 0.8082, 0.125, 0.6247, 0.375, 0.6247, 0.375, 0.7221, 0.125, 0.7221, 0.375, 0.5996, 0.625, 0.5996, 0.625, 0.611, 0.375, 0.611, 0.375, 0.1253, 0.625, 0.1253, 0.625, 0.139, 0.375, 0.139, 0.625, 0.5996, 0.875, 0.5996, 0.875, 0.611, 0.625, 0.611, 0.375, 0.02793, 0.625, 0.02793, 0.625, 0.1253, 0.375, 0.1253, 0.125, 0.611, 0.375, 0.611, 0.375, 0.6247, 0.125, 0.6247, 0.375, 0.611, 0.625, 0.611, 0.625, 0.6247, 0.375, 0.6247, 0.625, 0.611, 0.875, 0.611, 0.875, 0.6247, 0.625, 0.6247, 0.625, 0.5, 0.875, 0.5, 0.875, 0.5996, 0.625, 0.5996, 0.375, 0.5, 0.625, 0.5, 0.625, 0.5996, 0.375, 0.5996, 0.375, 0.139, 0.625, 0.139, 0.625, 0.1504, 0.375, 0.1504, 0.125, 0.5, 0.375, 0.5, 0.375, 0.5996, 0.125, 0.5996])
me_cube_009.update()
me_cube_010 = bpy.data.meshes.new('Cube.010')
me_cube_010.from_pydata([(0.2834, -2.828, 1.313), (0.1631, -2.828, 1.313), (0.1554, -2.66, 1.152), (0.1554, -2.66, 1.311), (0.2834, -2.828, 1.172), (0.1631, -2.828, 1.172), (0.2912, -2.66, 1.152), (0.2912, -2.66, 1.311), (0.1703, -3.014, 1.183), (0.1554, -2.995, 1.152), (0.1703, -3.014, 1.307), (0.1554, -2.995, 1.311), (0.2762, -3.014, 1.183), (0.2912, -2.995, 1.152), (0.2762, -3.014, 1.307), (0.2912, -2.995, 1.311), (0.1554, -2.848, 1.311), (0.1554, -2.848, 1.152), (0.2912, -2.848, 1.311), (0.2912, -2.848, 1.152), (0.2912, -2.81, 1.152), (0.1554, -2.81, 1.152), (0.1554, -2.81, 1.311), (0.2912, -2.81, 1.311)], [], [(12, 14, 10, 8), (2, 3, 7, 6), (21, 20, 4, 5), (18, 16, 11, 15), (21, 22, 3, 2), (19, 18, 15, 13), (8, 10, 11, 9), (14, 12, 13, 15), (9, 13, 12, 8), (15, 11, 10, 14), (17, 19, 13, 9), (20, 23, 0, 4), (17, 16, 1, 5), (23, 22, 1, 0), (9, 11, 16, 17), (5, 4, 19, 17), (4, 0, 18, 19), (0, 1, 16, 18), (7, 3, 22, 23), (6, 7, 23, 20), (5, 1, 22, 21), (2, 6, 20, 21)])
_uv = me_cube_010.uv_layers.new(name='UVMap')
_uv.uv.foreach_set('vector', [0.4332, 0.8082, 0.5668, 0.8082, 0.5668, 0.9418, 0.4332, 0.9418, 0.375, 0.25, 0.625, 0.25, 0.625, 0.5, 0.375, 0.5, 0.125, 0.5996, 0.375, 0.5996, 0.375, 0.611, 0.125, 0.611, 0.625, 0.6247, 0.875, 0.6247, 0.875, 0.7221, 0.625, 0.7221, 0.375, 0.1504, 0.625, 0.1504, 0.625, 0.25, 0.375, 0.25, 0.375, 0.6247, 0.625, 0.6247, 0.625, 0.7221, 0.375, 0.7221, 0.4332, 0.9418, 0.5668, 0.9418, 0.625, 1.0, 0.375, 1.0, 0.5668, 0.8082, 0.4332, 0.8082, 0.375, 0.7221, 0.625, 0.7221, 0.375, 1.0, 0.375, 0.75, 0.4332, 0.8082, 0.4332, 0.9418, 0.625, 0.75, 0.625, 1.0, 0.5668, 0.9418, 0.5668, 0.8082, 0.125, 0.6247, 0.375, 0.6247, 0.375, 0.7221, 0.125, 0.7221, 0.375, 0.5996, 0.625, 0.5996, 0.625, 0.611, 0.375, 0.611, 0.375, 0.1253, 0.625, 0.1253, 0.625, 0.139, 0.375, 0.139, 0.625, 0.5996, 0.875, 0.5996, 0.875, 0.611, 0.625, 0.611, 0.375, 0.02793, 0.625, 0.02793, 0.625, 0.1253, 0.375, 0.1253, 0.125, 0.611, 0.375, 0.611, 0.375, 0.6247, 0.125, 0.6247, 0.375, 0.611, 0.625, 0.611, 0.625, 0.6247, 0.375, 0.6247, 0.625, 0.611, 0.875, 0.611, 0.875, 0.6247, 0.625, 0.6247, 0.625, 0.5, 0.875, 0.5, 0.875, 0.5996, 0.625, 0.5996, 0.375, 0.5, 0.625, 0.5, 0.625, 0.5996, 0.375, 0.5996, 0.375, 0.139, 0.625, 0.139, 0.625, 0.1504, 0.375, 0.1504, 0.125, 0.5, 0.375, 0.5, 0.375, 0.5996, 0.125, 0.5996])
me_cube_010.update()
me_cube_011 = bpy.data.meshes.new('Cube.011')
me_cube_011.from_pydata([(0.3918, -2.466, 1.313), (0.2905, -2.526, 1.313), (0.2006, -2.48, 1.152), (0.2006, -2.48, 1.311), (0.3918, -2.466, 1.172), (0.2905, -2.526, 1.172), (0.232, -2.269, 1.152), (0.232, -2.269, 1.311), (0.406, -2.679, 1.183), (0.3824, -2.671, 1.152), (0.406, -2.679, 1.307), (0.3824, -2.671, 1.311), (0.4952, -2.627, 1.183), (0.4968, -2.604, 1.152), (0.4952, -2.627, 1.307), (0.4968, -2.604, 1.311), (0.2961, -2.547, 1.311), (0.2961, -2.547, 1.152), (0.4105, -2.48, 1.311), (0.4105, -2.48, 1.152), (0.3882, -2.448, 1.152), (0.2738, -2.515, 1.152), (0.2738, -2.515, 1.311), (0.3882, -2.448, 1.311)], [], [(12, 14, 10, 8), (2, 3, 7, 6), (21, 20, 4, 5), (18, 16, 11, 15), (21, 22, 3, 2), (19, 18, 15, 13), (8, 10, 11, 9), (14, 12, 13, 15), (9, 13, 12, 8), (15, 11, 10, 14), (17, 19, 13, 9), (20, 23, 0, 4), (17, 16, 1, 5), (23, 22, 1, 0), (9, 11, 16, 17), (5, 4, 19, 17), (4, 0, 18, 19), (0, 1, 16, 18), (7, 3, 22, 23), (6, 7, 23, 20), (5, 1, 22, 21), (2, 6, 20, 21)])
_uv = me_cube_011.uv_layers.new(name='UVMap')
_uv.uv.foreach_set('vector', [0.4332, 0.8082, 0.5668, 0.8082, 0.5668, 0.9418, 0.4332, 0.9418, 0.375, 0.25, 0.625, 0.25, 0.625, 0.5, 0.375, 0.5, 0.125, 0.5996, 0.375, 0.5996, 0.375, 0.611, 0.125, 0.611, 0.625, 0.6247, 0.875, 0.6247, 0.875, 0.7221, 0.625, 0.7221, 0.375, 0.1504, 0.625, 0.1504, 0.625, 0.25, 0.375, 0.25, 0.375, 0.6247, 0.625, 0.6247, 0.625, 0.7221, 0.375, 0.7221, 0.4332, 0.9418, 0.5668, 0.9418, 0.625, 1.0, 0.375, 1.0, 0.5668, 0.8082, 0.4332, 0.8082, 0.375, 0.7221, 0.625, 0.7221, 0.375, 1.0, 0.375, 0.75, 0.4332, 0.8082, 0.4332, 0.9418, 0.625, 0.75, 0.625, 1.0, 0.5668, 0.9418, 0.5668, 0.8082, 0.125, 0.6247, 0.375, 0.6247, 0.375, 0.7221, 0.125, 0.7221, 0.375, 0.5996, 0.625, 0.5996, 0.625, 0.611, 0.375, 0.611, 0.375, 0.1253, 0.625, 0.1253, 0.625, 0.139, 0.375, 0.139, 0.625, 0.5996, 0.875, 0.5996, 0.875, 0.611, 0.625, 0.611, 0.375, 0.02793, 0.625, 0.02793, 0.625, 0.1253, 0.375, 0.1253, 0.125, 0.611, 0.375, 0.611, 0.375, 0.6247, 0.125, 0.6247, 0.375, 0.611, 0.625, 0.611, 0.625, 0.6247, 0.375, 0.6247, 0.625, 0.611, 0.875, 0.611, 0.875, 0.6247, 0.625, 0.6247, 0.625, 0.5, 0.875, 0.5, 0.875, 0.5996, 0.625, 0.5996, 0.375, 0.5, 0.625, 0.5, 0.625, 0.5996, 0.375, 0.5996, 0.375, 0.139, 0.625, 0.139, 0.625, 0.1504, 0.375, 0.1504, 0.125, 0.5, 0.375, 0.5, 0.375, 0.5996, 0.125, 0.5996])
me_cube_011.update()
me_cube_012 = bpy.data.meshes.new('Cube.012')
me_cube_012.from_pydata([(0.04137, -0.6013, -0.6612), (-0.04735, -0.5647, 0.6344), (1.33, -0.607, -0.7936), (1.361, -0.6306, 0.5337), (-0.08155, 0.0, -0.7066), (-0.1251, -0.6975, -0.4396), (-0.1993, 0.0, 0.7842), (1.523, 0.0, -1.001), (1.513, 0.0, 0.6849), (1.453, -0.6989, -0.4874), (0.8189, -0.7203, -0.751), (0.8394, -0.7462, 0.5992), (-0.3836, 0.0, -0.4324), (1.925, 0.0, -0.4934), (0.8565, -0.9005, -0.4639), (0.8624, 0.0, -1.001), (0.8733, 0.0, 0.8794), (0.3385, -0.6468, -0.7251), (0.3324, -0.6748, 0.6424), (0.2808, -0.7751, -0.4413), (0.2791, 0.0, -0.8917), (0.2515, 0.0, 0.8745), (1.631, 0.0, 0.005291), (1.679, 0.0, -0.554), (1.682, -0.1411, -0.4924)], [], [(0, 5, 12, 4), (5, 1, 6, 12), (13, 22, 24), (7, 23, 24, 9, 2), (2, 9, 14, 10), (9, 3, 11, 14), (19, 18, 1, 5), (17, 19, 5, 0), (15, 7, 2, 10), (20, 15, 10, 17), (21, 6, 1, 18), (8, 16, 11, 3), (16, 21, 18, 11), (4, 20, 17, 0), (10, 14, 19, 17), (14, 11, 18, 19), (24, 22, 8, 3, 9), (24, 23, 13)])
_uv = me_cube_012.uv_layers.new(name='UVMap')
_uv.uv.foreach_set('vector', [0.375, 0.0, 0.469, 0.0, 0.469, 0.125, 0.375, 0.125, 0.469, 0.0, 0.625, 0.0, 0.625, 0.125, 0.469, 0.125, 0.469, 0.625, 0.5361, 0.625, 0.469, 0.6427, 0.375, 0.625, 0.4491, 0.625, 0.469, 0.6427, 0.469, 0.75, 0.375, 0.75, 0.375, 0.75, 0.469, 0.75, 0.469, 0.8471, 0.375, 0.8471, 0.469, 0.75, 0.625, 0.75, 0.625, 0.8471, 0.469, 0.8471, 0.469, 0.9416, 0.625, 0.9416, 0.625, 1.0, 0.469, 1.0, 0.375, 0.9416, 0.469, 0.9416, 0.469, 1.0, 0.375, 1.0, 0.2779, 0.625, 0.375, 0.625, 0.375, 0.75, 0.2779, 0.75, 0.1834, 0.625, 0.2779, 0.625, 0.2779, 0.75, 0.1834, 0.75, 0.8166, 0.625, 0.875, 0.625, 0.875, 0.75, 0.8166, 0.75, 0.625, 0.625, 0.7221, 0.625, 0.7221, 0.75, 0.625, 0.75, 0.7221, 0.625, 0.8166, 0.625, 0.8166, 0.75, 0.7221, 0.75, 0.125, 0.625, 0.1834, 0.625, 0.1834, 0.75, 0.125, 0.75, 0.375, 0.8471, 0.469, 0.8471, 0.469, 0.9416, 0.375, 0.9416, 0.469, 0.8471, 0.625, 0.8471, 0.625, 0.9416, 0.469, 0.9416, 0.469, 0.6427, 0.5361, 0.625, 0.625, 0.625, 0.625, 0.75, 0.469, 0.75, 0.469, 0.6427, 0.4491, 0.625, 0.469, 0.625])
me_cube_012.update()
me_cube_013 = bpy.data.meshes.new('Cube.013')
me_cube_013.from_pydata([(0.2648, -0.564, 1.938), (0.2627, -0.5666, 2.124), (0.3952, -0.4038, 1.85), (0.3952, -0.4038, 2.151), (0.3125, -0.6029, 1.938), (0.3105, -0.6055, 2.124), (0.443, -0.4427, 1.85), (0.443, -0.4427, 2.151), (0.3511, -0.458, 1.85), (0.3048, -0.5149, 1.896), (0.3069, -0.5123, 2.151), (0.3511, -0.458, 2.151), (0.3526, -0.5537, 1.896), (0.3988, -0.4969, 1.85), (0.3988, -0.4969, 2.151), (0.3547, -0.5512, 2.151)], [], [(8, 11, 3, 2), (2, 3, 7, 6), (12, 15, 5, 4), (4, 5, 1, 0), (9, 12, 4, 0), (15, 10, 1, 5), (7, 3, 11, 14), (14, 11, 10, 15), (2, 6, 13, 8), (8, 13, 12, 9), (6, 7, 14, 13), (13, 14, 15, 12), (0, 1, 10, 9), (9, 10, 11, 8)])
_uv = me_cube_013.uv_layers.new(name='UVMap')
_uv.uv.foreach_set('vector', [0.375, 0.1667, 0.625, 0.1667, 0.625, 0.25, 0.375, 0.25, 0.375, 0.25, 0.625, 0.25, 0.625, 0.5, 0.375, 0.5, 0.375, 0.6667, 0.625, 0.6667, 0.625, 0.75, 0.375, 0.75, 0.375, 0.75, 0.625, 0.75, 0.625, 1.0, 0.375, 1.0, 0.125, 0.6667, 0.375, 0.6667, 0.375, 0.75, 0.125, 0.75, 0.625, 0.6667, 0.875, 0.6667, 0.875, 0.75, 0.625, 0.75, 0.625, 0.5, 0.875, 0.5, 0.875, 0.5833, 0.625, 0.5833, 0.625, 0.5833, 0.875, 0.5833, 0.875, 0.6667, 0.625, 0.6667, 0.125, 0.5, 0.375, 0.5, 0.375, 0.5833, 0.125, 0.5833, 0.125, 0.5833, 0.375, 0.5833, 0.375, 0.6667, 0.125, 0.6667, 0.375, 0.5, 0.625, 0.5, 0.625, 0.5833, 0.375, 0.5833, 0.375, 0.5833, 0.625, 0.5833, 0.625, 0.6667, 0.375, 0.6667, 0.375, 0.0, 0.625, 0.0, 0.625, 0.08333, 0.375, 0.08333, 0.375, 0.08333, 0.625, 0.08333, 0.625, 0.1667, 0.375, 0.1667])
me_cube_013.update()

# ---- objects
ob_empty = bpy.data.objects.new('Empty', None)
ob_empty_001 = bpy.data.objects.new('Empty.001', None)
ob_cube = bpy.data.objects.new('Cube', me_cube_001)
ob_cylinder = bpy.data.objects.new('Cylinder', me_cylinder)
ob_cube_001 = bpy.data.objects.new('Cube.001', me_cube_003)
ob_cylinder_001 = bpy.data.objects.new('Cylinder.001', me_cylinder_001)
ob_cube_002 = bpy.data.objects.new('Cube.002', me_cube_005)
ob_cube_003 = bpy.data.objects.new('Cube.003', me_cube_006)
ob_cube_004 = bpy.data.objects.new('Cube.004', me_cube_007)
ob_cube_005 = bpy.data.objects.new('Cube.005', me_cube_008)
ob_cube_006 = bpy.data.objects.new('Cube.006', me_cube_009)
ob_cube_007 = bpy.data.objects.new('Cube.007', me_cube_010)
ob_cube_008 = bpy.data.objects.new('Cube.008', me_cube_011)
ob_cube_009 = bpy.data.objects.new('Cube.009', me_cube_012)
ob_cube_010 = bpy.data.objects.new('Cube.010', me_cube_013)

# ---- transforms, parenting, visibility, modifiers, constraints
ob_empty.location = (-7.956, 0.0, 0.0)
ob_empty.rotation_euler = (1.571, 0.0, 1.571)
ob_empty.scale = (1.747, 1.747, 1.747)
ob_empty.empty_display_type = 'IMAGE'
ob_empty.empty_display_size = 5.0
ob_empty_001.location = (0.0, 7.532, 0.0)
ob_empty_001.rotation_euler = (1.571, 0.0, 0.0)
ob_empty_001.scale = (1.574, 1.574, 1.574)
ob_empty_001.empty_display_type = 'IMAGE'
ob_empty_001.empty_display_size = 5.0
ob_cube.location = (-0.2225, 0.02835, 1.011)
ob_cube.rotation_euler = (1.495e-08, -0.4513, -6.511e-08)
ob_cube.scale = (0.5574, 0.5574, 0.5574)
_m = ob_cube.modifiers.new('Mirror', 'MIRROR')
_m.use_axis = (False, True, False)
_m.use_clip = True
ob_cylinder.location = (0.02139, 0.02821, 0.0)
_m = ob_cylinder.modifiers.new('Mirror', 'MIRROR')
_m.use_axis = (False, True, False)
_m.use_clip = True
ob_cube_001.location = (-0.293, 0.02835, 1.011)
ob_cube_001.rotation_euler = (1.495e-08, -0.4513, -6.511e-08)
ob_cube_001.scale = (0.5574, 0.5574, 0.5574)
_m = ob_cube_001.modifiers.new('Mirror', 'MIRROR')
_m.use_axis = (False, True, False)
_m.use_clip = True
ob_cylinder_001.location = (0.04763, 0.02673, 0.0)
_m = ob_cylinder_001.modifiers.new('Mirror', 'MIRROR')
_m.use_axis = (False, True, False)
ob_cube_002.location = (0.04763, 0.02896, -2.358)
_m = ob_cube_002.modifiers.new('Mirror', 'MIRROR')
_m.use_axis = (False, True, False)
ob_cube_003.location = (-0.4491, 0.03065, 0.08461)
_m = ob_cube_003.modifiers.new('Mirror', 'MIRROR')
_m.use_axis = (False, True, False)
ob_cube_004.location = (-0.8311, 0.03192, 0.09502)
_m = ob_cube_004.modifiers.new('Mirror', 'MIRROR')
_m.use_axis = (False, True, False)
ob_cube_005.location = (-0.8311, 0.02889, 0.09502)
_m = ob_cube_005.modifiers.new('Mirror', 'MIRROR')
_m.use_axis = (False, True, False)
ob_cube_006.location = (-0.8311, 0.02889, 0.09502)
_m = ob_cube_006.modifiers.new('Mirror', 'MIRROR')
_m.use_axis = (False, True, False)
ob_cube_007.location = (-0.8311, 0.02889, 0.09502)
_m = ob_cube_007.modifiers.new('Mirror', 'MIRROR')
_m.use_axis = (False, True, False)
ob_cube_008.location = (-0.4326, 0.02889, 0.09502)
_m = ob_cube_008.modifiers.new('Mirror', 'MIRROR')
_m.use_axis = (False, True, False)
ob_cube_009.location = (-0.7591, 0.02867, 2.139)
ob_cube_009.scale = (0.5387, 0.5387, 0.5387)
_m = ob_cube_009.modifiers.new('Mirror', 'MIRROR')
_m.use_axis = (False, True, False)
_m.use_clip = True
ob_cube_010.location = (-0.7591, 0.0267, -0.01496)
_m = ob_cube_010.modifiers.new('Mirror', 'MIRROR')
_m.use_axis = (False, True, False)

# ---- collection membership
col_collection.objects.link(ob_empty)
col_collection.objects.link(ob_empty_001)
col_collection.objects.link(ob_cube)
col_collection.objects.link(ob_cylinder)
col_collection.objects.link(ob_cube_001)
col_collection.objects.link(ob_cylinder_001)
col_collection.objects.link(ob_cube_002)
col_collection.objects.link(ob_cube_003)
col_collection.objects.link(ob_cube_004)
col_collection.objects.link(ob_cube_005)
col_collection.objects.link(ob_cube_006)
col_collection.objects.link(ob_cube_007)
col_collection.objects.link(ob_cube_008)
col_collection.objects.link(ob_cube_009)
col_collection.objects.link(ob_cube_010)

# ---- scene / render settings (as saved in the file)
scene.frame_start = 1; scene.frame_end = 250; scene.frame_set(0)
scene.render.engine = 'BLENDER_EEVEE_NEXT'
bpy.context.view_layer.update()

# ---- added for rendering (the .blend has no active camera and no usable light): camera, sun
cam_auto = bpy.data.cameras.new('AutoCamera')
cam_auto.lens = 50.0
cam_auto.sensor_width = 36.0
cam_auto.clip_end = 1000.0
ob_auto_camera = bpy.data.objects.new('AutoCamera', cam_auto)
scene.collection.objects.link(ob_auto_camera)
ob_auto_camera.location = (7.29822, -9.01597, 6.04171)
ob_auto_camera.rotation_euler = (1.09748, -7.21219e-08, 0.694738)
scene.camera = ob_auto_camera
light_auto_sun = bpy.data.lights.new('AutoSun', 'SUN')
light_auto_sun.energy = 3.0
light_auto_sun.angle = 0.0523599
ob_auto_sun = bpy.data.objects.new('AutoSun', light_auto_sun)
scene.collection.objects.link(ob_auto_sun)
ob_auto_sun.rotation_euler = (0.872665, 0.174533, 0.523599)
bpy.context.view_layer.update()
